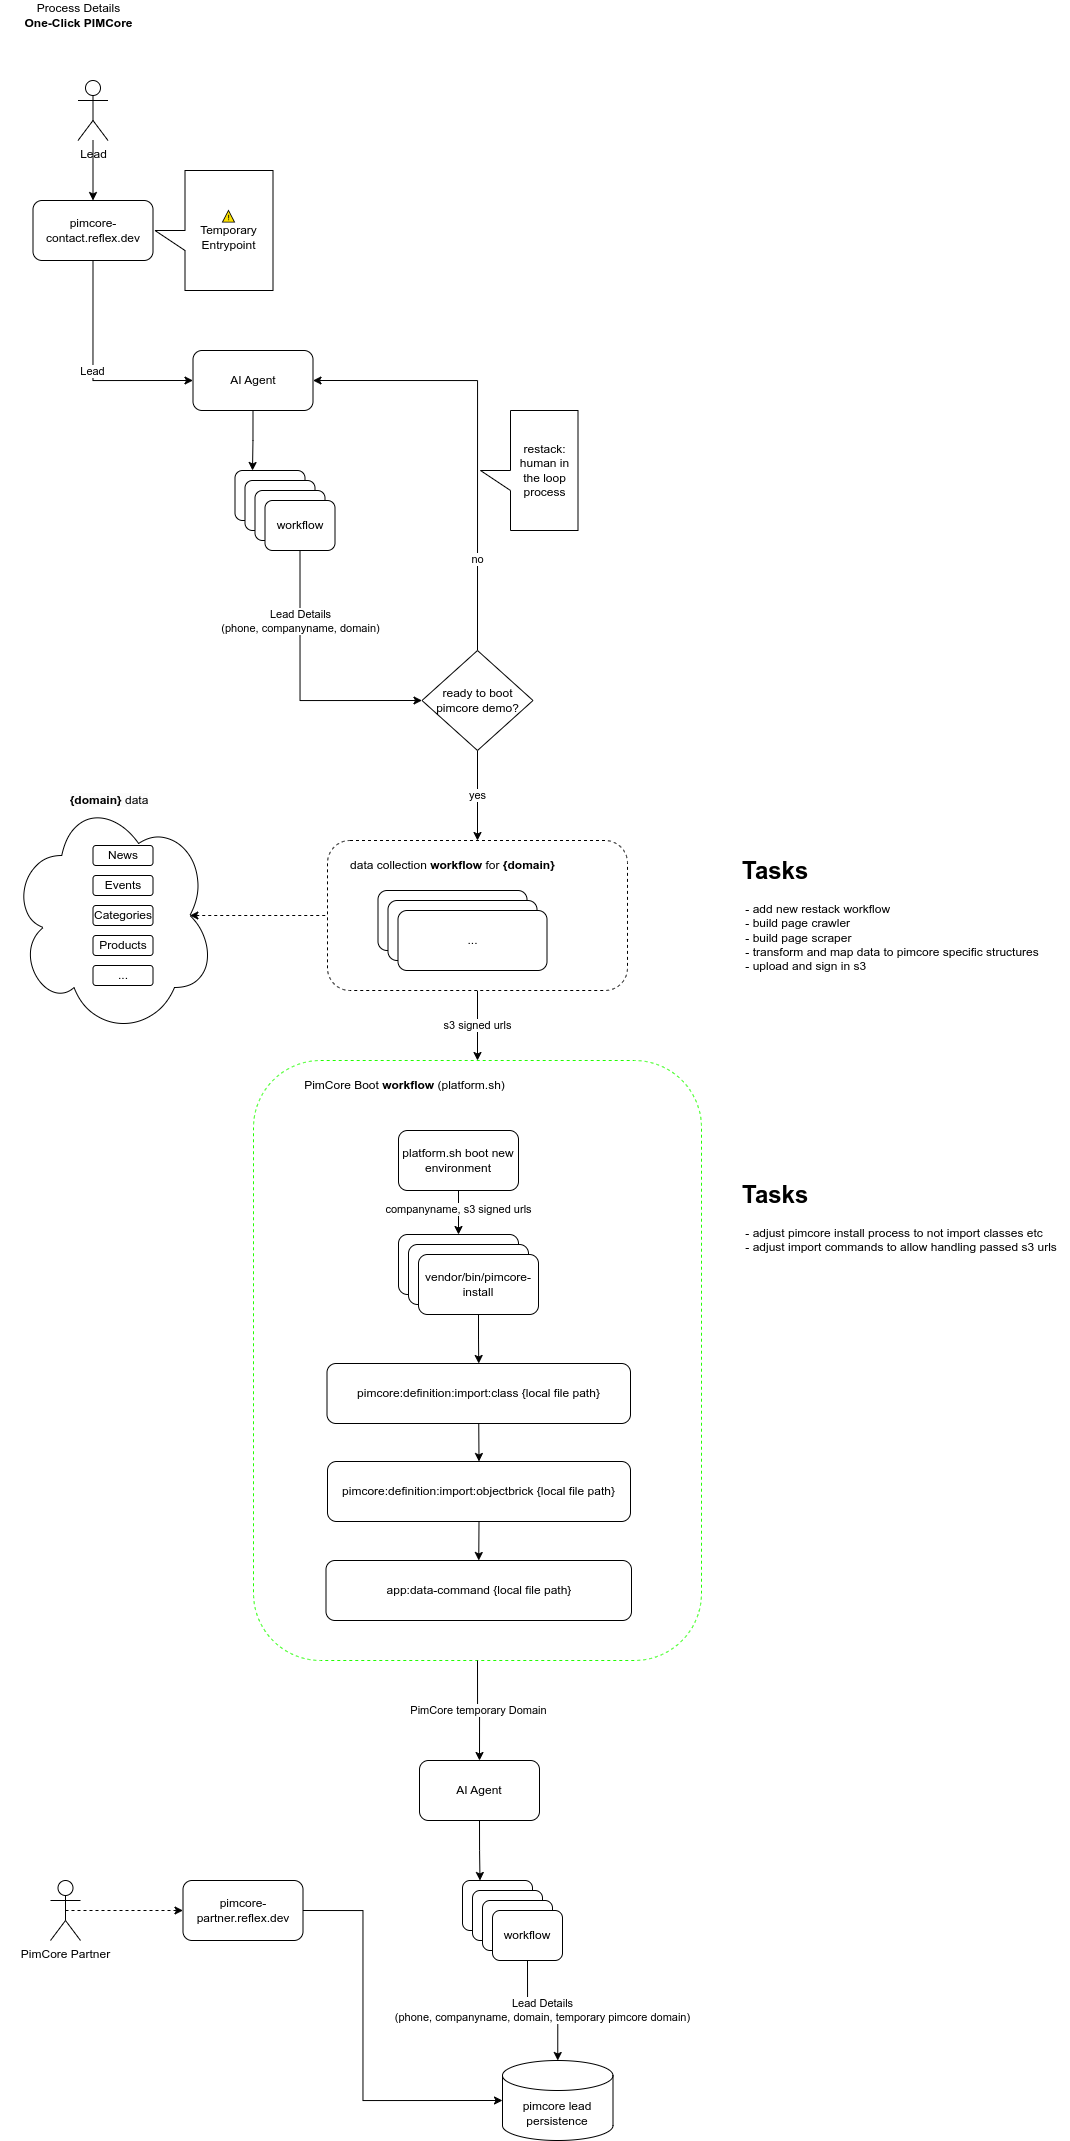

The diagram above was exported from draw.io. Its source (the exported page's mxGraphModel, read from the mxfile embedded in the PNG):
<mxGraphModel dx="1396" dy="925" grid="1" gridSize="10" guides="1" tooltips="1" connect="1" arrows="1" fold="1" page="1" pageScale="1" pageWidth="850" pageHeight="1100" math="0" shadow="0">
  <root>
    <mxCell id="0" />
    <mxCell id="1" parent="0" />
    <mxCell id="ZT1gQX0U7-gEi7zPa7Kd-52" value="" style="rounded=1;whiteSpace=wrap;html=1;dashed=1;strokeColor=#24FF03;" parent="1" vertex="1">
      <mxGeometry x="293" y="1100" width="448" height="600" as="geometry" />
    </mxCell>
    <mxCell id="ZT1gQX0U7-gEi7zPa7Kd-50" value="s3 signed urls" style="edgeStyle=orthogonalEdgeStyle;rounded=0;orthogonalLoop=1;jettySize=auto;html=1;exitX=0.5;exitY=1;exitDx=0;exitDy=0;entryX=0.5;entryY=0;entryDx=0;entryDy=0;" parent="1" source="ZT1gQX0U7-gEi7zPa7Kd-38" target="ZT1gQX0U7-gEi7zPa7Kd-52" edge="1">
      <mxGeometry relative="1" as="geometry" />
    </mxCell>
    <mxCell id="ZT1gQX0U7-gEi7zPa7Kd-38" value="" style="rounded=1;whiteSpace=wrap;html=1;dashed=1;" parent="1" vertex="1">
      <mxGeometry x="367" y="880" width="300" height="150" as="geometry" />
    </mxCell>
    <mxCell id="ZT1gQX0U7-gEi7zPa7Kd-48" style="edgeStyle=orthogonalEdgeStyle;rounded=0;orthogonalLoop=1;jettySize=auto;html=1;exitX=0.875;exitY=0.5;exitDx=0;exitDy=0;exitPerimeter=0;entryX=0;entryY=0.5;entryDx=0;entryDy=0;startArrow=classic;startFill=1;endArrow=none;endFill=0;dashed=1;" parent="1" source="ZT1gQX0U7-gEi7zPa7Kd-29" target="ZT1gQX0U7-gEi7zPa7Kd-38" edge="1">
      <mxGeometry relative="1" as="geometry" />
    </mxCell>
    <mxCell id="ZT1gQX0U7-gEi7zPa7Kd-29" value="" style="ellipse;shape=cloud;whiteSpace=wrap;html=1;" parent="1" vertex="1">
      <mxGeometry x="50" y="835" width="205" height="240" as="geometry" />
    </mxCell>
    <mxCell id="ZT1gQX0U7-gEi7zPa7Kd-18" value="Lead" style="edgeStyle=orthogonalEdgeStyle;rounded=0;orthogonalLoop=1;jettySize=auto;html=1;exitX=0.5;exitY=1;exitDx=0;exitDy=0;entryX=0;entryY=0.5;entryDx=0;entryDy=0;" parent="1" source="ZT1gQX0U7-gEi7zPa7Kd-1" target="ZT1gQX0U7-gEi7zPa7Kd-2" edge="1">
      <mxGeometry relative="1" as="geometry" />
    </mxCell>
    <mxCell id="ZT1gQX0U7-gEi7zPa7Kd-1" value="pimcore-contact.reflex.dev" style="rounded=1;whiteSpace=wrap;html=1;" parent="1" vertex="1">
      <mxGeometry x="72.5" y="240" width="120" height="60" as="geometry" />
    </mxCell>
    <mxCell id="ZT1gQX0U7-gEi7zPa7Kd-19" style="edgeStyle=orthogonalEdgeStyle;rounded=0;orthogonalLoop=1;jettySize=auto;html=1;exitX=0.5;exitY=1;exitDx=0;exitDy=0;entryX=0.25;entryY=0;entryDx=0;entryDy=0;" parent="1" source="ZT1gQX0U7-gEi7zPa7Kd-2" target="ZT1gQX0U7-gEi7zPa7Kd-3" edge="1">
      <mxGeometry relative="1" as="geometry" />
    </mxCell>
    <mxCell id="ZT1gQX0U7-gEi7zPa7Kd-2" value="AI Agent" style="rounded=1;whiteSpace=wrap;html=1;" parent="1" vertex="1">
      <mxGeometry x="232.5" y="390" width="120" height="60" as="geometry" />
    </mxCell>
    <mxCell id="ZT1gQX0U7-gEi7zPa7Kd-3" value="workflow" style="rounded=1;whiteSpace=wrap;html=1;" parent="1" vertex="1">
      <mxGeometry x="274.5" y="510" width="70" height="50" as="geometry" />
    </mxCell>
    <mxCell id="ZT1gQX0U7-gEi7zPa7Kd-4" value="restack:&lt;br&gt;human in the loop process" style="shape=callout;whiteSpace=wrap;html=1;perimeter=calloutPerimeter;direction=south;" parent="1" vertex="1">
      <mxGeometry x="520" y="450" width="97.5" height="120" as="geometry" />
    </mxCell>
    <mxCell id="ZT1gQX0U7-gEi7zPa7Kd-7" value="workflow" style="rounded=1;whiteSpace=wrap;html=1;" parent="1" vertex="1">
      <mxGeometry x="284.5" y="520" width="70" height="50" as="geometry" />
    </mxCell>
    <mxCell id="ZT1gQX0U7-gEi7zPa7Kd-8" value="workflow" style="rounded=1;whiteSpace=wrap;html=1;" parent="1" vertex="1">
      <mxGeometry x="294.5" y="530" width="70" height="50" as="geometry" />
    </mxCell>
    <mxCell id="ZT1gQX0U7-gEi7zPa7Kd-23" value="Lead Details&lt;br&gt;(phone, companyname, domain)" style="edgeStyle=orthogonalEdgeStyle;rounded=0;orthogonalLoop=1;jettySize=auto;html=1;exitX=0.5;exitY=1;exitDx=0;exitDy=0;entryX=0;entryY=0.5;entryDx=0;entryDy=0;" parent="1" source="ZT1gQX0U7-gEi7zPa7Kd-9" target="ZT1gQX0U7-gEi7zPa7Kd-21" edge="1">
      <mxGeometry x="-0.4852" relative="1" as="geometry">
        <Array as="points">
          <mxPoint x="339.5" y="740" />
        </Array>
        <mxPoint as="offset" />
      </mxGeometry>
    </mxCell>
    <mxCell id="ZT1gQX0U7-gEi7zPa7Kd-9" value="workflow" style="rounded=1;whiteSpace=wrap;html=1;" parent="1" vertex="1">
      <mxGeometry x="304.5" y="540" width="70" height="50" as="geometry" />
    </mxCell>
    <mxCell id="ZT1gQX0U7-gEi7zPa7Kd-10" value="..." style="rounded=1;whiteSpace=wrap;html=1;" parent="1" vertex="1">
      <mxGeometry x="417.5" y="930" width="149" height="60" as="geometry" />
    </mxCell>
    <mxCell id="ZT1gQX0U7-gEi7zPa7Kd-11" value="News" style="rounded=1;whiteSpace=wrap;html=1;" parent="1" vertex="1">
      <mxGeometry x="132.5" y="885" width="60" height="20" as="geometry" />
    </mxCell>
    <mxCell id="ZT1gQX0U7-gEi7zPa7Kd-12" value="Categories" style="rounded=1;whiteSpace=wrap;html=1;" parent="1" vertex="1">
      <mxGeometry x="132.5" y="945" width="60" height="20" as="geometry" />
    </mxCell>
    <mxCell id="ZT1gQX0U7-gEi7zPa7Kd-13" value="Events" style="rounded=1;whiteSpace=wrap;html=1;" parent="1" vertex="1">
      <mxGeometry x="132.5" y="915" width="60" height="20" as="geometry" />
    </mxCell>
    <mxCell id="ZT1gQX0U7-gEi7zPa7Kd-16" value="" style="edgeStyle=orthogonalEdgeStyle;rounded=0;orthogonalLoop=1;jettySize=auto;html=1;" parent="1" source="ZT1gQX0U7-gEi7zPa7Kd-14" target="ZT1gQX0U7-gEi7zPa7Kd-1" edge="1">
      <mxGeometry relative="1" as="geometry" />
    </mxCell>
    <mxCell id="ZT1gQX0U7-gEi7zPa7Kd-14" value="Lead" style="shape=umlActor;verticalLabelPosition=bottom;verticalAlign=top;html=1;outlineConnect=0;" parent="1" vertex="1">
      <mxGeometry x="117.5" y="120" width="30" height="60" as="geometry" />
    </mxCell>
    <mxCell id="ZT1gQX0U7-gEi7zPa7Kd-24" value="no" style="edgeStyle=orthogonalEdgeStyle;rounded=0;orthogonalLoop=1;jettySize=auto;html=1;exitX=0.5;exitY=0;exitDx=0;exitDy=0;entryX=1;entryY=0.5;entryDx=0;entryDy=0;" parent="1" source="ZT1gQX0U7-gEi7zPa7Kd-21" target="ZT1gQX0U7-gEi7zPa7Kd-2" edge="1">
      <mxGeometry x="-0.5857" relative="1" as="geometry">
        <mxPoint as="offset" />
      </mxGeometry>
    </mxCell>
    <mxCell id="ZT1gQX0U7-gEi7zPa7Kd-45" value="yes" style="edgeStyle=orthogonalEdgeStyle;rounded=0;orthogonalLoop=1;jettySize=auto;html=1;exitX=0.5;exitY=1;exitDx=0;exitDy=0;entryX=0.5;entryY=0;entryDx=0;entryDy=0;" parent="1" source="ZT1gQX0U7-gEi7zPa7Kd-21" target="ZT1gQX0U7-gEi7zPa7Kd-38" edge="1">
      <mxGeometry relative="1" as="geometry" />
    </mxCell>
    <mxCell id="ZT1gQX0U7-gEi7zPa7Kd-21" value="ready to boot pimcore demo?" style="rhombus;whiteSpace=wrap;html=1;" parent="1" vertex="1">
      <mxGeometry x="461.5" y="690" width="111" height="100" as="geometry" />
    </mxCell>
    <mxCell id="ZT1gQX0U7-gEi7zPa7Kd-26" value="⚠&lt;br&gt;Temporary Entrypoint" style="shape=callout;whiteSpace=wrap;html=1;perimeter=calloutPerimeter;direction=south;" parent="1" vertex="1">
      <mxGeometry x="194.5" y="210" width="118" height="120" as="geometry" />
    </mxCell>
    <mxCell id="ZT1gQX0U7-gEi7zPa7Kd-30" value="..." style="rounded=1;whiteSpace=wrap;html=1;" parent="1" vertex="1">
      <mxGeometry x="132.5" y="1005" width="60" height="20" as="geometry" />
    </mxCell>
    <mxCell id="ZT1gQX0U7-gEi7zPa7Kd-31" value="&lt;span style=&quot;color: rgb(0, 0, 0); font-family: Helvetica; font-size: 12px; font-style: normal; font-variant-ligatures: normal; font-variant-caps: normal; letter-spacing: normal; orphans: 2; text-align: center; text-indent: 0px; text-transform: none; widows: 2; word-spacing: 0px; -webkit-text-stroke-width: 0px; white-space: normal; background-color: rgb(251, 251, 251); text-decoration-thickness: initial; text-decoration-style: initial; text-decoration-color: initial; float: none; display: inline !important;&quot;&gt;&lt;b&gt;{domain}&lt;/b&gt;&lt;/span&gt;&lt;span style=&quot;color: rgb(0, 0, 0); font-family: Helvetica; font-size: 12px; font-style: normal; font-variant-ligatures: normal; font-variant-caps: normal; font-weight: 400; letter-spacing: normal; orphans: 2; text-align: center; text-indent: 0px; text-transform: none; widows: 2; word-spacing: 0px; -webkit-text-stroke-width: 0px; white-space: normal; background-color: rgb(251, 251, 251); text-decoration-thickness: initial; text-decoration-style: initial; text-decoration-color: initial; display: inline !important; float: none;&quot;&gt; data&lt;/span&gt;" style="text;html=1;align=center;verticalAlign=middle;whiteSpace=wrap;rounded=0;" parent="1" vertex="1">
      <mxGeometry x="98.5" y="825" width="100" height="30" as="geometry" />
    </mxCell>
    <mxCell id="ZT1gQX0U7-gEi7zPa7Kd-58" style="edgeStyle=orthogonalEdgeStyle;rounded=0;orthogonalLoop=1;jettySize=auto;html=1;exitX=0.5;exitY=1;exitDx=0;exitDy=0;entryX=0.5;entryY=0;entryDx=0;entryDy=0;" parent="1" source="ZT1gQX0U7-gEi7zPa7Kd-32" target="ZT1gQX0U7-gEi7zPa7Kd-49" edge="1">
      <mxGeometry relative="1" as="geometry" />
    </mxCell>
    <mxCell id="ZT1gQX0U7-gEi7zPa7Kd-70" value="companyname, s3 signed urls" style="edgeLabel;html=1;align=center;verticalAlign=middle;resizable=0;points=[];" parent="ZT1gQX0U7-gEi7zPa7Kd-58" vertex="1" connectable="0">
      <mxGeometry x="-0.1333" y="-1" relative="1" as="geometry">
        <mxPoint as="offset" />
      </mxGeometry>
    </mxCell>
    <mxCell id="ZT1gQX0U7-gEi7zPa7Kd-32" value="platform.sh boot new environment" style="rounded=1;whiteSpace=wrap;html=1;" parent="1" vertex="1">
      <mxGeometry x="438" y="1170" width="120" height="60" as="geometry" />
    </mxCell>
    <mxCell id="ZT1gQX0U7-gEi7zPa7Kd-67" style="edgeStyle=orthogonalEdgeStyle;rounded=0;orthogonalLoop=1;jettySize=auto;html=1;exitX=0.5;exitY=1;exitDx=0;exitDy=0;entryX=0.5;entryY=0;entryDx=0;entryDy=0;" parent="1" source="ZT1gQX0U7-gEi7zPa7Kd-37" target="ZT1gQX0U7-gEi7zPa7Kd-63" edge="1">
      <mxGeometry relative="1" as="geometry" />
    </mxCell>
    <mxCell id="ZT1gQX0U7-gEi7zPa7Kd-37" value="pimcore:definition:import:class {local file path}" style="rounded=1;whiteSpace=wrap;html=1;" parent="1" vertex="1">
      <mxGeometry x="366.5" y="1403" width="303.5" height="60" as="geometry" />
    </mxCell>
    <mxCell id="ZT1gQX0U7-gEi7zPa7Kd-39" value="data collection &lt;b&gt;workflow&lt;/b&gt; for &lt;b&gt;{domain}&lt;/b&gt;" style="text;html=1;align=center;verticalAlign=middle;whiteSpace=wrap;rounded=0;" parent="1" vertex="1">
      <mxGeometry x="384.5" y="890" width="215" height="30" as="geometry" />
    </mxCell>
    <mxCell id="ZT1gQX0U7-gEi7zPa7Kd-41" value="Process Details&lt;br&gt;&lt;b&gt;One-Click PIMCore&lt;/b&gt;" style="text;html=1;align=center;verticalAlign=middle;whiteSpace=wrap;rounded=0;" parent="1" vertex="1">
      <mxGeometry x="40" y="40" width="157" height="30" as="geometry" />
    </mxCell>
    <mxCell id="ZT1gQX0U7-gEi7zPa7Kd-43" value="..." style="rounded=1;whiteSpace=wrap;html=1;" parent="1" vertex="1">
      <mxGeometry x="427.5" y="940" width="149" height="60" as="geometry" />
    </mxCell>
    <mxCell id="ZT1gQX0U7-gEi7zPa7Kd-44" value="..." style="rounded=1;whiteSpace=wrap;html=1;" parent="1" vertex="1">
      <mxGeometry x="437.5" y="950" width="149" height="60" as="geometry" />
    </mxCell>
    <mxCell id="ZT1gQX0U7-gEi7zPa7Kd-46" value="Products" style="rounded=1;whiteSpace=wrap;html=1;" parent="1" vertex="1">
      <mxGeometry x="132.5" y="975" width="60" height="20" as="geometry" />
    </mxCell>
    <mxCell id="ZT1gQX0U7-gEi7zPa7Kd-49" value="..." style="rounded=1;whiteSpace=wrap;html=1;" parent="1" vertex="1">
      <mxGeometry x="438" y="1274" width="120" height="60" as="geometry" />
    </mxCell>
    <mxCell id="ZT1gQX0U7-gEi7zPa7Kd-53" value="PimCore Boot&amp;nbsp;&lt;b&gt;workflow&lt;/b&gt; (platform.sh)" style="text;html=1;align=center;verticalAlign=middle;whiteSpace=wrap;rounded=0;" parent="1" vertex="1">
      <mxGeometry x="328" y="1110" width="233" height="30" as="geometry" />
    </mxCell>
    <mxCell id="ZT1gQX0U7-gEi7zPa7Kd-54" value="..." style="rounded=1;whiteSpace=wrap;html=1;" parent="1" vertex="1">
      <mxGeometry x="448" y="1284" width="120" height="60" as="geometry" />
    </mxCell>
    <mxCell id="ZT1gQX0U7-gEi7zPa7Kd-59" style="edgeStyle=orthogonalEdgeStyle;rounded=0;orthogonalLoop=1;jettySize=auto;html=1;exitX=0.5;exitY=1;exitDx=0;exitDy=0;entryX=0.5;entryY=0;entryDx=0;entryDy=0;" parent="1" source="ZT1gQX0U7-gEi7zPa7Kd-55" target="ZT1gQX0U7-gEi7zPa7Kd-37" edge="1">
      <mxGeometry relative="1" as="geometry" />
    </mxCell>
    <mxCell id="ZT1gQX0U7-gEi7zPa7Kd-55" value="vendor/bin/pimcore-install" style="rounded=1;whiteSpace=wrap;html=1;" parent="1" vertex="1">
      <mxGeometry x="458" y="1294" width="120" height="60" as="geometry" />
    </mxCell>
    <mxCell id="ZT1gQX0U7-gEi7zPa7Kd-93" value="&lt;span style=&quot;color: rgb(0, 0, 0); font-family: Helvetica; font-size: 11px; font-style: normal; font-variant-ligatures: normal; font-variant-caps: normal; font-weight: 400; letter-spacing: normal; orphans: 2; text-align: center; text-indent: 0px; text-transform: none; widows: 2; word-spacing: 0px; -webkit-text-stroke-width: 0px; white-space: nowrap; background-color: rgb(255, 255, 255); text-decoration-thickness: initial; text-decoration-style: initial; text-decoration-color: initial; display: inline !important; float: none;&quot;&gt;PimCore temporary Domain&lt;/span&gt;" style="edgeStyle=orthogonalEdgeStyle;rounded=0;orthogonalLoop=1;jettySize=auto;html=1;exitX=0.5;exitY=1;exitDx=0;exitDy=0;entryX=0.5;entryY=0;entryDx=0;entryDy=0;" parent="1" source="ZT1gQX0U7-gEi7zPa7Kd-52" target="ZT1gQX0U7-gEi7zPa7Kd-84" edge="1">
      <mxGeometry relative="1" as="geometry">
        <mxPoint x="519.5" y="1700" as="sourcePoint" />
      </mxGeometry>
    </mxCell>
    <mxCell id="ZT1gQX0U7-gEi7zPa7Kd-68" style="edgeStyle=orthogonalEdgeStyle;rounded=0;orthogonalLoop=1;jettySize=auto;html=1;exitX=0.5;exitY=1;exitDx=0;exitDy=0;entryX=0.5;entryY=0;entryDx=0;entryDy=0;" parent="1" source="ZT1gQX0U7-gEi7zPa7Kd-63" target="ZT1gQX0U7-gEi7zPa7Kd-64" edge="1">
      <mxGeometry relative="1" as="geometry" />
    </mxCell>
    <mxCell id="ZT1gQX0U7-gEi7zPa7Kd-63" value="pimcore:definition:import:objectbrick&amp;nbsp;{local file path}" style="rounded=1;whiteSpace=wrap;html=1;" parent="1" vertex="1">
      <mxGeometry x="367" y="1501" width="303" height="60" as="geometry" />
    </mxCell>
    <mxCell id="ZT1gQX0U7-gEi7zPa7Kd-64" value="app:data-command&amp;nbsp;{local file path}" style="rounded=1;whiteSpace=wrap;html=1;" parent="1" vertex="1">
      <mxGeometry x="365.5" y="1600" width="305.5" height="60" as="geometry" />
    </mxCell>
    <mxCell id="ZT1gQX0U7-gEi7zPa7Kd-73" value="&lt;h1 style=&quot;margin-top: 0px;&quot;&gt;Tasks&lt;/h1&gt;&lt;p&gt;&amp;nbsp;- adjust pimcore install process to not import classes etc&lt;br&gt;&amp;nbsp;- adjust import commands to allow handling passed s3 urls&lt;/p&gt;" style="text;html=1;whiteSpace=wrap;overflow=hidden;rounded=0;" parent="1" vertex="1">
      <mxGeometry x="780" y="1214" width="330" height="120" as="geometry" />
    </mxCell>
    <mxCell id="ZT1gQX0U7-gEi7zPa7Kd-74" value="&lt;h1 style=&quot;margin-top: 0px;&quot;&gt;Tasks&lt;/h1&gt;&lt;p&gt;&amp;nbsp;- add new restack workflow&lt;br&gt;&amp;nbsp;- build page crawler&lt;br&gt;&amp;nbsp;- build page scraper&lt;br&gt;&amp;nbsp;- transform and map data to pimcore specific structures&lt;br&gt;&amp;nbsp;- upload and sign in s3&lt;/p&gt;" style="text;html=1;whiteSpace=wrap;overflow=hidden;rounded=0;" parent="1" vertex="1">
      <mxGeometry x="780" y="890" width="330" height="120" as="geometry" />
    </mxCell>
    <mxCell id="ZT1gQX0U7-gEi7zPa7Kd-83" style="edgeStyle=orthogonalEdgeStyle;rounded=0;orthogonalLoop=1;jettySize=auto;html=1;exitX=0.5;exitY=1;exitDx=0;exitDy=0;entryX=0.25;entryY=0;entryDx=0;entryDy=0;" parent="1" source="ZT1gQX0U7-gEi7zPa7Kd-84" target="ZT1gQX0U7-gEi7zPa7Kd-85" edge="1">
      <mxGeometry relative="1" as="geometry" />
    </mxCell>
    <mxCell id="ZT1gQX0U7-gEi7zPa7Kd-84" value="AI Agent" style="rounded=1;whiteSpace=wrap;html=1;" parent="1" vertex="1">
      <mxGeometry x="459" y="1800" width="120" height="60" as="geometry" />
    </mxCell>
    <mxCell id="ZT1gQX0U7-gEi7zPa7Kd-85" value="workflow" style="rounded=1;whiteSpace=wrap;html=1;" parent="1" vertex="1">
      <mxGeometry x="502" y="1920" width="70" height="50" as="geometry" />
    </mxCell>
    <mxCell id="ZT1gQX0U7-gEi7zPa7Kd-87" value="workflow" style="rounded=1;whiteSpace=wrap;html=1;" parent="1" vertex="1">
      <mxGeometry x="512" y="1930" width="70" height="50" as="geometry" />
    </mxCell>
    <mxCell id="ZT1gQX0U7-gEi7zPa7Kd-88" value="workflow" style="rounded=1;whiteSpace=wrap;html=1;" parent="1" vertex="1">
      <mxGeometry x="522" y="1940" width="70" height="50" as="geometry" />
    </mxCell>
    <mxCell id="ZT1gQX0U7-gEi7zPa7Kd-90" value="workflow" style="rounded=1;whiteSpace=wrap;html=1;" parent="1" vertex="1">
      <mxGeometry x="532" y="1950" width="70" height="50" as="geometry" />
    </mxCell>
    <mxCell id="ZT1gQX0U7-gEi7zPa7Kd-105" style="edgeStyle=orthogonalEdgeStyle;rounded=0;orthogonalLoop=1;jettySize=auto;html=1;exitX=0.5;exitY=0.5;exitDx=0;exitDy=0;exitPerimeter=0;entryX=0;entryY=0.5;entryDx=0;entryDy=0;dashed=1;" parent="1" source="ZT1gQX0U7-gEi7zPa7Kd-98" target="ZT1gQX0U7-gEi7zPa7Kd-101" edge="1">
      <mxGeometry relative="1" as="geometry" />
    </mxCell>
    <mxCell id="ZT1gQX0U7-gEi7zPa7Kd-98" value="PimCore Partner" style="shape=umlActor;verticalLabelPosition=bottom;verticalAlign=top;html=1;outlineConnect=0;" parent="1" vertex="1">
      <mxGeometry x="90" y="1920" width="30" height="60" as="geometry" />
    </mxCell>
    <mxCell id="ZT1gQX0U7-gEi7zPa7Kd-101" value="pimcore-partner.reflex.dev" style="rounded=1;whiteSpace=wrap;html=1;" parent="1" vertex="1">
      <mxGeometry x="222.5" y="1920" width="120" height="60" as="geometry" />
    </mxCell>
    <mxCell id="ZT1gQX0U7-gEi7zPa7Kd-102" value="pimcore lead persistence" style="shape=cylinder3;whiteSpace=wrap;html=1;boundedLbl=1;backgroundOutline=1;size=15;" parent="1" vertex="1">
      <mxGeometry x="542" y="2100" width="110.5" height="80" as="geometry" />
    </mxCell>
    <mxCell id="ZT1gQX0U7-gEi7zPa7Kd-103" value="&lt;span style=&quot;color: rgb(0, 0, 0); font-family: Helvetica; font-size: 11px; font-style: normal; font-variant-ligatures: normal; font-variant-caps: normal; font-weight: 400; letter-spacing: normal; orphans: 2; text-align: center; text-indent: 0px; text-transform: none; widows: 2; word-spacing: 0px; -webkit-text-stroke-width: 0px; white-space: nowrap; background-color: rgb(255, 255, 255); text-decoration-thickness: initial; text-decoration-style: initial; text-decoration-color: initial; display: inline !important; float: none;&quot;&gt;Lead Details&lt;/span&gt;&lt;br style=&quot;forced-color-adjust: none; color: rgb(0, 0, 0); font-family: Helvetica; font-size: 11px; font-style: normal; font-variant-ligatures: normal; font-variant-caps: normal; font-weight: 400; letter-spacing: normal; orphans: 2; text-align: center; text-indent: 0px; text-transform: none; widows: 2; word-spacing: 0px; -webkit-text-stroke-width: 0px; white-space: nowrap; text-decoration-thickness: initial; text-decoration-style: initial; text-decoration-color: initial;&quot;&gt;&lt;span style=&quot;color: rgb(0, 0, 0); font-family: Helvetica; font-size: 11px; font-style: normal; font-variant-ligatures: normal; font-variant-caps: normal; font-weight: 400; letter-spacing: normal; orphans: 2; text-align: center; text-indent: 0px; text-transform: none; widows: 2; word-spacing: 0px; -webkit-text-stroke-width: 0px; white-space: nowrap; background-color: rgb(255, 255, 255); text-decoration-thickness: initial; text-decoration-style: initial; text-decoration-color: initial; display: inline !important; float: none;&quot;&gt;(phone, companyname, domain, temporary pimcore domain)&lt;/span&gt;" style="edgeStyle=orthogonalEdgeStyle;rounded=0;orthogonalLoop=1;jettySize=auto;html=1;exitX=0.5;exitY=1;exitDx=0;exitDy=0;entryX=0.5;entryY=0;entryDx=0;entryDy=0;entryPerimeter=0;" parent="1" source="ZT1gQX0U7-gEi7zPa7Kd-90" target="ZT1gQX0U7-gEi7zPa7Kd-102" edge="1">
      <mxGeometry relative="1" as="geometry" />
    </mxCell>
    <mxCell id="ZT1gQX0U7-gEi7zPa7Kd-104" style="edgeStyle=orthogonalEdgeStyle;rounded=0;orthogonalLoop=1;jettySize=auto;html=1;exitX=1;exitY=0.5;exitDx=0;exitDy=0;entryX=0;entryY=0.5;entryDx=0;entryDy=0;entryPerimeter=0;" parent="1" source="ZT1gQX0U7-gEi7zPa7Kd-101" target="ZT1gQX0U7-gEi7zPa7Kd-102" edge="1">
      <mxGeometry relative="1" as="geometry">
        <Array as="points">
          <mxPoint x="402.5" y="1950" />
          <mxPoint x="402.5" y="2140" />
        </Array>
      </mxGeometry>
    </mxCell>
  </root>
</mxGraphModel>